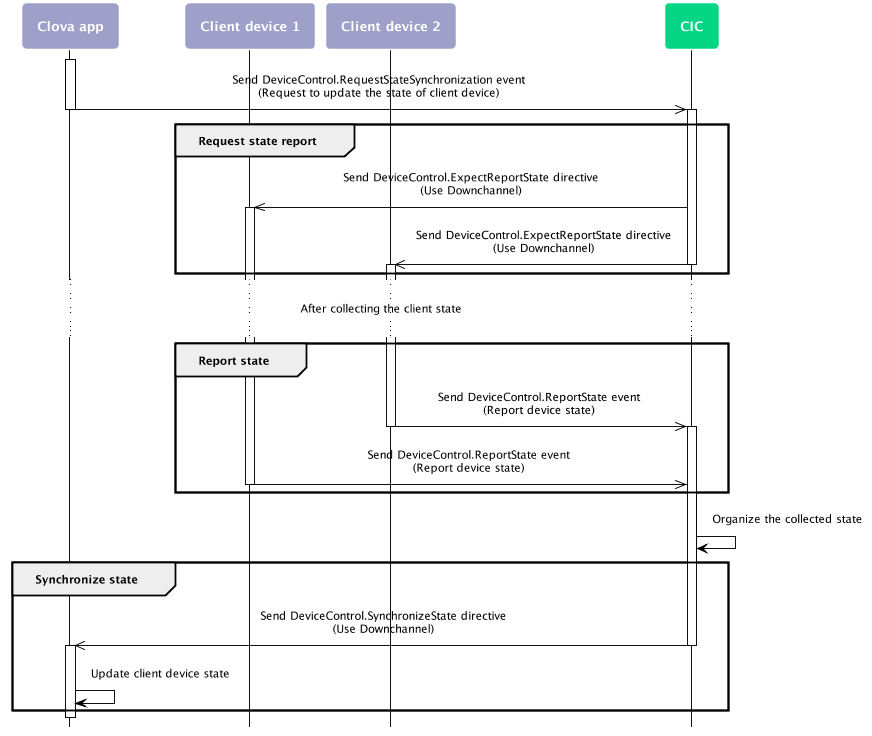

The diagram above was rendered by PlantUML. Its source (embedded in the PNG):
@startuml
scale max 880 width
skinparam sequenceMessageAlign center
skinparam shadowing false
skinparam roundcorner 10
skinparam padding 10
skinparam defaultFontSize 12
skinparam defaultFontName "Nanum Barun Gothic"
skinparam sequence {
ArrowColor #000000
ActorBorderColor #000000
ActorFontStyle Bolder
LifeLineBorderColor #000000
LifeLineBackgroundColor transparent
ParticipantBorderColor transparent
ParticipantFontSize 14
ParticipantFontColor #ffffff
ParticipantFontStyle bold
BoxBorderColor #000000
BoxFontColor #ffffff
BoxFontSize 14
BoxFontStyle bold
}
skinparam note {
BackgroundColor #9EA0CA
BorderColor #ffffff
FontColor #ffffff
FontSize 14
FontStyle bold
}
hide footbox
participant "Clova app" as ca #9EA0CA
participant "Client device 1" as cli1 #9EA0CA
participant "Client device 2" as cli2 #9EA0CA
participant CIC as cic #05D686
activate ca
ca ->> cic : Send DeviceControl.RequestStateSynchronization event\n(Request to update the state of client device)
deactivate ca
group Request state report
activate cic
cic ->> cli1 : Send DeviceControl.ExpectReportState directive\n(Use Downchannel)
activate cli1
cic ->> cli2 : Send DeviceControl.ExpectReportState directive\n(Use Downchannel)
deactivate cic
activate cli2
end
...After collecting the client state...
group Report state
cli2 ->> cic : Send DeviceControl.ReportState event\n(Report device state)
deactivate cli2
activate cic
cli1 ->> cic : Send DeviceControl.ReportState event\n(Report device state)
deactivate cli1
end
cic -> cic : Organize the collected state
group Synchronize state
cic ->> ca : Send DeviceControl.SynchronizeState directive\n(Use Downchannel)
deactivate cic
activate ca
ca -> ca : Update client device state
end
@enduml